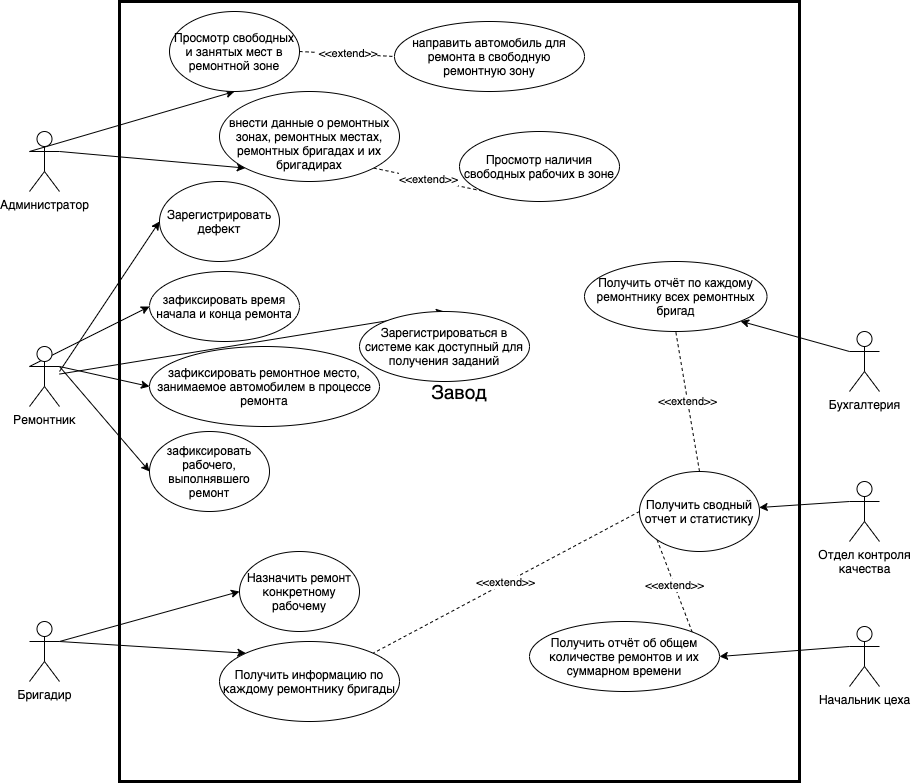

The diagram above was exported from draw.io. Its source (the exported page's mxGraphModel, read from the mxfile embedded in the PNG):
<mxGraphModel dx="1351" dy="853" grid="1" gridSize="10" guides="1" tooltips="1" connect="1" arrows="1" fold="1" page="1" pageScale="1" pageWidth="827" pageHeight="1169" math="0" shadow="0">
  <root>
    <mxCell id="0" />
    <mxCell id="1" parent="0" />
    <mxCell id="Z4NYxRII471GdYBQ2so8-115" value="&lt;font style=&quot;font-size: 19px&quot;&gt;Завод&lt;/font&gt;" style="rounded=0;whiteSpace=wrap;html=1;strokeWidth=3;fillColor=none;" vertex="1" parent="1">
      <mxGeometry x="130" y="20" width="680" height="780" as="geometry" />
    </mxCell>
    <mxCell id="Z4NYxRII471GdYBQ2so8-71" style="edgeStyle=none;rounded=0;jumpStyle=none;orthogonalLoop=1;jettySize=auto;html=1;exitX=0;exitY=0.3333333333333333;exitDx=0;exitDy=0;exitPerimeter=0;entryX=1;entryY=0.5;entryDx=0;entryDy=0;" edge="1" parent="1" source="Z4NYxRII471GdYBQ2so8-72" target="Z4NYxRII471GdYBQ2so8-99">
      <mxGeometry relative="1" as="geometry" />
    </mxCell>
    <mxCell id="Z4NYxRII471GdYBQ2so8-72" value="Начальник цеха" style="shape=umlActor;verticalLabelPosition=bottom;verticalAlign=top;html=1;outlineConnect=0;" vertex="1" parent="1">
      <mxGeometry x="860" y="645" width="30" height="60" as="geometry" />
    </mxCell>
    <mxCell id="Z4NYxRII471GdYBQ2so8-73" style="edgeStyle=none;rounded=0;jumpStyle=none;orthogonalLoop=1;jettySize=auto;html=1;exitX=0;exitY=0.3333333333333333;exitDx=0;exitDy=0;exitPerimeter=0;entryX=0.5;entryY=1;entryDx=0;entryDy=0;" edge="1" parent="1" source="Z4NYxRII471GdYBQ2so8-75" target="Z4NYxRII471GdYBQ2so8-93">
      <mxGeometry relative="1" as="geometry" />
    </mxCell>
    <mxCell id="Z4NYxRII471GdYBQ2so8-74" style="edgeStyle=none;rounded=0;jumpStyle=none;orthogonalLoop=1;jettySize=auto;html=1;exitX=1;exitY=0.3333333333333333;exitDx=0;exitDy=0;exitPerimeter=0;entryX=0;entryY=1;entryDx=0;entryDy=0;" edge="1" parent="1" source="Z4NYxRII471GdYBQ2so8-75" target="Z4NYxRII471GdYBQ2so8-77">
      <mxGeometry relative="1" as="geometry" />
    </mxCell>
    <mxCell id="Z4NYxRII471GdYBQ2so8-75" value="Администратор" style="shape=umlActor;verticalLabelPosition=bottom;verticalAlign=top;html=1;outlineConnect=0;" vertex="1" parent="1">
      <mxGeometry x="40" y="150" width="30" height="60" as="geometry" />
    </mxCell>
    <mxCell id="Z4NYxRII471GdYBQ2so8-76" value="&amp;lt;&amp;lt;extend&amp;gt;&amp;gt;" style="edgeStyle=none;rounded=0;jumpStyle=none;orthogonalLoop=1;jettySize=auto;html=1;exitX=1;exitY=1;exitDx=0;exitDy=0;entryX=0;entryY=1;entryDx=0;entryDy=0;dashed=1;endArrow=none;endFill=0;" edge="1" parent="1" source="Z4NYxRII471GdYBQ2so8-77" target="Z4NYxRII471GdYBQ2so8-91">
      <mxGeometry relative="1" as="geometry" />
    </mxCell>
    <mxCell id="Z4NYxRII471GdYBQ2so8-77" value="&lt;br&gt;внести данные о&amp;nbsp;ремонтных зонах, ремонтных местах, ремонтных бригадах и их бригадирах" style="ellipse;whiteSpace=wrap;html=1;" vertex="1" parent="1">
      <mxGeometry x="230" y="110" width="180" height="90" as="geometry" />
    </mxCell>
    <mxCell id="Z4NYxRII471GdYBQ2so8-78" style="edgeStyle=none;rounded=0;jumpStyle=none;orthogonalLoop=1;jettySize=auto;html=1;exitX=0;exitY=0.3333333333333333;exitDx=0;exitDy=0;exitPerimeter=0;entryX=0;entryY=0.5;entryDx=0;entryDy=0;" edge="1" parent="1" source="Z4NYxRII471GdYBQ2so8-81" target="Z4NYxRII471GdYBQ2so8-82">
      <mxGeometry relative="1" as="geometry" />
    </mxCell>
    <mxCell id="Z4NYxRII471GdYBQ2so8-79" style="edgeStyle=none;rounded=0;jumpStyle=none;orthogonalLoop=1;jettySize=auto;html=1;exitX=1;exitY=0.3333333333333333;exitDx=0;exitDy=0;exitPerimeter=0;entryX=0;entryY=0.5;entryDx=0;entryDy=0;" edge="1" parent="1" source="Z4NYxRII471GdYBQ2so8-81" target="Z4NYxRII471GdYBQ2so8-84">
      <mxGeometry relative="1" as="geometry" />
    </mxCell>
    <mxCell id="Z4NYxRII471GdYBQ2so8-80" style="edgeStyle=none;rounded=0;jumpStyle=none;orthogonalLoop=1;jettySize=auto;html=1;exitX=1;exitY=0.3333333333333333;exitDx=0;exitDy=0;exitPerimeter=0;entryX=0;entryY=0.5;entryDx=0;entryDy=0;" edge="1" parent="1" source="Z4NYxRII471GdYBQ2so8-81" target="Z4NYxRII471GdYBQ2so8-83">
      <mxGeometry relative="1" as="geometry" />
    </mxCell>
    <mxCell id="Z4NYxRII471GdYBQ2so8-112" style="edgeStyle=none;rounded=0;orthogonalLoop=1;jettySize=auto;html=1;entryX=0;entryY=0.5;entryDx=0;entryDy=0;endArrow=classic;endFill=1;" edge="1" parent="1" target="Z4NYxRII471GdYBQ2so8-104">
      <mxGeometry relative="1" as="geometry">
        <mxPoint x="70" y="390" as="sourcePoint" />
      </mxGeometry>
    </mxCell>
    <mxCell id="Z4NYxRII471GdYBQ2so8-113" style="edgeStyle=none;rounded=0;orthogonalLoop=1;jettySize=auto;html=1;entryX=0.5;entryY=0;entryDx=0;entryDy=0;endArrow=classic;endFill=1;" edge="1" parent="1" source="Z4NYxRII471GdYBQ2so8-81" target="Z4NYxRII471GdYBQ2so8-89">
      <mxGeometry relative="1" as="geometry" />
    </mxCell>
    <mxCell id="Z4NYxRII471GdYBQ2so8-81" value="Ремонтник" style="shape=umlActor;verticalLabelPosition=bottom;verticalAlign=top;html=1;outlineConnect=0;" vertex="1" parent="1">
      <mxGeometry x="40" y="365" width="30" height="60" as="geometry" />
    </mxCell>
    <mxCell id="Z4NYxRII471GdYBQ2so8-82" value="&lt;span id=&quot;docs-internal-guid-4b10f4f7-7fff-964e-9d06-81d0692ab87c&quot;&gt;&lt;span style=&quot;font-family: &amp;#34;arial&amp;#34; ; background-color: transparent ; vertical-align: baseline&quot;&gt;&lt;font style=&quot;font-size: 12px&quot;&gt;зафиксировать время начала и конца ремонта&lt;/font&gt;&lt;/span&gt;&lt;/span&gt;" style="ellipse;whiteSpace=wrap;html=1;" vertex="1" parent="1">
      <mxGeometry x="160" y="290" width="150" height="70" as="geometry" />
    </mxCell>
    <mxCell id="Z4NYxRII471GdYBQ2so8-83" value="&lt;span style=&quot;font-family: &amp;#34;arial&amp;#34;&quot;&gt;зафиксировать&lt;br&gt;рабочего, выполнявшего ремонт&lt;/span&gt;" style="ellipse;whiteSpace=wrap;html=1;" vertex="1" parent="1">
      <mxGeometry x="160" y="450" width="120" height="80" as="geometry" />
    </mxCell>
    <mxCell id="Z4NYxRII471GdYBQ2so8-84" value="&lt;br&gt;зафиксировать&amp;nbsp;&lt;span&gt;ремонтное место, занимаемое автомобилем в процессе ремонта&lt;br&gt;&lt;br&gt;&lt;/span&gt;" style="ellipse;whiteSpace=wrap;html=1;" vertex="1" parent="1">
      <mxGeometry x="160" y="365" width="230" height="80" as="geometry" />
    </mxCell>
    <mxCell id="Z4NYxRII471GdYBQ2so8-85" style="edgeStyle=none;rounded=0;jumpStyle=none;orthogonalLoop=1;jettySize=auto;html=1;exitX=1;exitY=0.3333333333333333;exitDx=0;exitDy=0;exitPerimeter=0;entryX=0;entryY=0.5;entryDx=0;entryDy=0;" edge="1" parent="1" source="Z4NYxRII471GdYBQ2so8-87" target="Z4NYxRII471GdYBQ2so8-88">
      <mxGeometry relative="1" as="geometry" />
    </mxCell>
    <mxCell id="Z4NYxRII471GdYBQ2so8-86" style="edgeStyle=none;rounded=0;jumpStyle=none;orthogonalLoop=1;jettySize=auto;html=1;exitX=1;exitY=0.3333333333333333;exitDx=0;exitDy=0;exitPerimeter=0;entryX=0;entryY=0;entryDx=0;entryDy=0;" edge="1" parent="1" source="Z4NYxRII471GdYBQ2so8-87" target="Z4NYxRII471GdYBQ2so8-100">
      <mxGeometry relative="1" as="geometry" />
    </mxCell>
    <mxCell id="Z4NYxRII471GdYBQ2so8-87" value="Бригадир" style="shape=umlActor;verticalLabelPosition=bottom;verticalAlign=top;html=1;outlineConnect=0;" vertex="1" parent="1">
      <mxGeometry x="40" y="640" width="30" height="60" as="geometry" />
    </mxCell>
    <mxCell id="Z4NYxRII471GdYBQ2so8-88" value="Назначить ремонт конкретному рабочему" style="ellipse;whiteSpace=wrap;html=1;" vertex="1" parent="1">
      <mxGeometry x="250" y="570" width="120" height="80" as="geometry" />
    </mxCell>
    <mxCell id="Z4NYxRII471GdYBQ2so8-89" value="Зарегистрироваться в системе как доступный для получения заданий" style="ellipse;whiteSpace=wrap;html=1;" vertex="1" parent="1">
      <mxGeometry x="370" y="330" width="170" height="70" as="geometry" />
    </mxCell>
    <mxCell id="Z4NYxRII471GdYBQ2so8-90" value="&lt;div&gt;направить автомобиль для ремонта в свободную ремонтную зону&lt;/div&gt;" style="ellipse;whiteSpace=wrap;html=1;" vertex="1" parent="1">
      <mxGeometry x="405" y="40" width="190" height="70" as="geometry" />
    </mxCell>
    <mxCell id="Z4NYxRII471GdYBQ2so8-91" value="Просмотр наличия свободных рабочих в зоне" style="ellipse;whiteSpace=wrap;html=1;" vertex="1" parent="1">
      <mxGeometry x="470" y="150" width="160" height="70" as="geometry" />
    </mxCell>
    <mxCell id="Z4NYxRII471GdYBQ2so8-92" value="&amp;nbsp;&amp;lt;&amp;lt;extend&amp;gt;&amp;gt;" style="edgeStyle=none;rounded=0;jumpStyle=none;orthogonalLoop=1;jettySize=auto;html=1;exitX=1;exitY=0.5;exitDx=0;exitDy=0;entryX=0;entryY=0.5;entryDx=0;entryDy=0;dashed=1;endArrow=none;endFill=0;" edge="1" parent="1" source="Z4NYxRII471GdYBQ2so8-93" target="Z4NYxRII471GdYBQ2so8-90">
      <mxGeometry relative="1" as="geometry" />
    </mxCell>
    <mxCell id="Z4NYxRII471GdYBQ2so8-93" value="Просмотр свободных и занятых мест в ремонтной зоне" style="ellipse;whiteSpace=wrap;html=1;" vertex="1" parent="1">
      <mxGeometry x="180" y="30" width="130" height="80" as="geometry" />
    </mxCell>
    <mxCell id="Z4NYxRII471GdYBQ2so8-108" style="edgeStyle=none;rounded=0;orthogonalLoop=1;jettySize=auto;html=1;endArrow=classic;endFill=1;exitX=0;exitY=0.3333333333333333;exitDx=0;exitDy=0;exitPerimeter=0;" edge="1" parent="1" source="Z4NYxRII471GdYBQ2so8-94" target="Z4NYxRII471GdYBQ2so8-98">
      <mxGeometry relative="1" as="geometry" />
    </mxCell>
    <mxCell id="Z4NYxRII471GdYBQ2so8-94" value="Отдел контроля&lt;br&gt;качества" style="shape=umlActor;verticalLabelPosition=bottom;verticalAlign=top;html=1;outlineConnect=0;" vertex="1" parent="1">
      <mxGeometry x="860" y="500" width="30" height="60" as="geometry" />
    </mxCell>
    <mxCell id="Z4NYxRII471GdYBQ2so8-95" value="&amp;lt;&amp;lt;extend&amp;gt;&amp;gt;" style="edgeStyle=none;rounded=0;jumpStyle=none;orthogonalLoop=1;jettySize=auto;html=1;exitX=0;exitY=1;exitDx=0;exitDy=0;entryX=1;entryY=0;entryDx=0;entryDy=0;dashed=1;endArrow=none;endFill=0;" edge="1" parent="1" source="Z4NYxRII471GdYBQ2so8-98" target="Z4NYxRII471GdYBQ2so8-99">
      <mxGeometry relative="1" as="geometry" />
    </mxCell>
    <mxCell id="Z4NYxRII471GdYBQ2so8-96" value="&amp;lt;&amp;lt;extend&amp;gt;&amp;gt;" style="edgeStyle=none;rounded=0;jumpStyle=none;orthogonalLoop=1;jettySize=auto;html=1;exitX=0.5;exitY=0;exitDx=0;exitDy=0;entryX=0.5;entryY=1;entryDx=0;entryDy=0;dashed=1;endArrow=none;endFill=0;" edge="1" parent="1" source="Z4NYxRII471GdYBQ2so8-98" target="Z4NYxRII471GdYBQ2so8-103">
      <mxGeometry relative="1" as="geometry" />
    </mxCell>
    <mxCell id="Z4NYxRII471GdYBQ2so8-97" value="&amp;lt;&amp;lt;extend&amp;gt;&amp;gt;" style="edgeStyle=none;rounded=0;jumpStyle=none;orthogonalLoop=1;jettySize=auto;html=1;exitX=0;exitY=0.5;exitDx=0;exitDy=0;entryX=1;entryY=0;entryDx=0;entryDy=0;dashed=1;endArrow=none;endFill=0;" edge="1" parent="1" source="Z4NYxRII471GdYBQ2so8-98" target="Z4NYxRII471GdYBQ2so8-100">
      <mxGeometry relative="1" as="geometry" />
    </mxCell>
    <mxCell id="Z4NYxRII471GdYBQ2so8-98" value="Получить сводный отчет и статистику" style="ellipse;whiteSpace=wrap;html=1;" vertex="1" parent="1">
      <mxGeometry x="650" y="490" width="120" height="80" as="geometry" />
    </mxCell>
    <mxCell id="Z4NYxRII471GdYBQ2so8-99" value="Получить&amp;nbsp;отчёт об общем количестве ремонтов и их суммарном времени" style="ellipse;whiteSpace=wrap;html=1;" vertex="1" parent="1">
      <mxGeometry x="540" y="640" width="190" height="70" as="geometry" />
    </mxCell>
    <mxCell id="Z4NYxRII471GdYBQ2so8-100" value="Получить&amp;nbsp;информацию по каждому ремонтнику бригады" style="ellipse;whiteSpace=wrap;html=1;" vertex="1" parent="1">
      <mxGeometry x="230" y="660" width="180" height="80" as="geometry" />
    </mxCell>
    <mxCell id="Z4NYxRII471GdYBQ2so8-101" style="edgeStyle=none;rounded=0;jumpStyle=none;orthogonalLoop=1;jettySize=auto;html=1;exitX=0;exitY=0.3333333333333333;exitDx=0;exitDy=0;exitPerimeter=0;entryX=1;entryY=1;entryDx=0;entryDy=0;" edge="1" parent="1" source="Z4NYxRII471GdYBQ2so8-102" target="Z4NYxRII471GdYBQ2so8-103">
      <mxGeometry relative="1" as="geometry" />
    </mxCell>
    <mxCell id="Z4NYxRII471GdYBQ2so8-102" value="Бухгалтерия" style="shape=umlActor;verticalLabelPosition=bottom;verticalAlign=top;html=1;outlineConnect=0;" vertex="1" parent="1">
      <mxGeometry x="860" y="350" width="30" height="60" as="geometry" />
    </mxCell>
    <mxCell id="Z4NYxRII471GdYBQ2so8-103" value="&lt;b style=&quot;font-weight: normal&quot; id=&quot;docs-internal-guid-e5c3a808-7fff-4adf-d515-946aad3dc68b&quot;&gt;&lt;span style=&quot;font-family: &amp;#34;arial&amp;#34; ; color: rgb(0 , 0 , 0) ; background-color: transparent ; font-weight: 400 ; font-style: normal ; font-variant: normal ; text-decoration: none ; vertical-align: baseline&quot;&gt;&lt;font style=&quot;font-size: 12px&quot;&gt;Получить&amp;nbsp;отчёт по каждому ремонтнику всех ремонтных бригад&lt;/font&gt;&lt;/span&gt;&lt;/b&gt;" style="ellipse;whiteSpace=wrap;html=1;" vertex="1" parent="1">
      <mxGeometry x="595" y="280" width="182.5" height="70" as="geometry" />
    </mxCell>
    <mxCell id="Z4NYxRII471GdYBQ2so8-104" value="Зарегистрировать дефект" style="ellipse;whiteSpace=wrap;html=1;" vertex="1" parent="1">
      <mxGeometry x="170" y="200" width="120" height="80" as="geometry" />
    </mxCell>
    <mxCell id="Z4NYxRII471GdYBQ2so8-107" style="edgeStyle=none;rounded=0;jumpStyle=none;orthogonalLoop=1;jettySize=auto;html=1;exitX=0.5;exitY=1;exitDx=0;exitDy=0;" edge="1" parent="1">
      <mxGeometry relative="1" as="geometry">
        <mxPoint x="570" y="250" as="sourcePoint" />
        <mxPoint x="570" y="250" as="targetPoint" />
      </mxGeometry>
    </mxCell>
  </root>
</mxGraphModel>